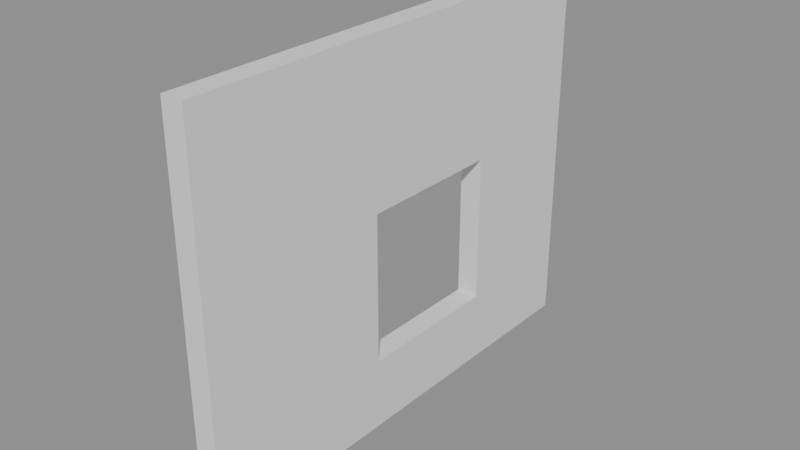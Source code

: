 # Source: LeftWallShop.blend  (saved by Blender 4.5.90; exported with 4.5.12 LTS)
import bpy
from mathutils import Matrix  # noqa: F401  (used for matrix-valued properties, if any)

bpy.ops.wm.read_factory_settings(use_empty=True)
scene = bpy.context.scene
scene.name = 'Temp_LeftWallShop'

# ---- meshes
me_cube_074 = bpy.data.meshes.new('Cube.074')
me_cube_074.from_pydata([(-1.96, -1.96, -1.96), (-1.96, -1.96, 1.96), (-1.96, 1.96, -1.96), (-1.96, 1.96, 1.96), (1.96, -1.96, -1.96), (1.96, -1.96, 1.96), (1.96, 1.96, -1.96), (1.96, 1.96, 1.96), (1.96, -0.3585, 0.3194), (-1.96, -0.3585, 0.3194), (1.96, 0.8665, -1.22), (-1.96, 0.8665, -1.22), (1.96, -0.3585, -1.22), (-1.96, -0.3585, -1.22), (1.96, -0.3585, -0.3585), (1.96, 0.8665, 0.3194), (-1.96, 0.8665, 0.3194)], [], [(0, 1, 9, 13, 11, 2), (2, 3, 7, 6), (6, 7, 15, 10, 12, 14, 4), (4, 5, 1, 0), (2, 6, 4, 0), (7, 3, 1, 5), (11, 10, 15, 16), (12, 13, 9, 8, 14), (4, 14, 8, 15, 7, 5), (2, 11, 16, 9, 1, 3), (13, 12, 10, 11), (16, 15, 8, 9)])
me_cube_074.polygons.foreach_set('use_smooth', [True] * 12)
_k = set([(0, 1), (0, 2), (0, 4), (1, 3), (1, 5), (2, 3), (2, 6), (3, 7), (4, 5), (4, 6), (5, 7), (6, 7), (8, 9), (8, 14), (8, 15), (9, 13), (9, 16), (10, 11), (10, 12), (10, 15), (11, 13), (11, 16), (12, 13), (12, 14), (15, 16)])
me_cube_074.attributes.new('sharp_edge', 'BOOLEAN', 'EDGE').data.foreach_set('value', [ (min(e.vertices), max(e.vertices)) in _k for e in me_cube_074.edges])
_uv = me_cube_074.uv_layers.new(name='UVMap')
_uv.uv.foreach_set('vector', [0.375, 0.0, 0.625, 0.0, 0.5204, 0.1021, 0.4222, 0.1021, 0.4222, 0.1803, 0.375, 0.25, 0.375, 0.25, 0.625, 0.25, 0.625, 0.5, 0.375, 0.5, 0.375, 0.5, 0.625, 0.5, 0.5204, 0.5697, 0.4222, 0.5697, 0.4222, 0.6479, 0.4771, 0.6479, 0.375, 0.75, 0.375, 0.75, 0.625, 0.75, 0.625, 1.0, 0.375, 1.0, 0.125, 0.5, 0.375, 0.5, 0.375, 0.75, 0.125, 0.75, 0.625, 0.5, 0.875, 0.5, 0.875, 0.75, 0.625, 0.75, 0.375, 0.6119, 0.375, 0.6857, 0.625, 0.6857, 0.625, 0.6119, 0.375, 0.06425, 0.375, 0.1381, 0.625, 0.1381, 0.625, 0.06425, 0.5149, 0.06425, 0.375, 0.75, 0.4771, 0.6479, 0.5204, 0.6479, 0.5204, 0.5697, 0.625, 0.5, 0.625, 0.75, 0.375, 0.25, 0.4222, 0.1803, 0.5204, 0.1803, 0.5204, 0.1021, 0.625, 0.0, 0.625, 0.25, 0.125, 0.6119, 0.125, 0.6857, 0.375, 0.6857, 0.375, 0.6119, 0.625, 0.6119, 0.625, 0.6857, 0.875, 0.6857, 0.875, 0.6119])
me_cube_074.update()
me_cube_074.normals_split_custom_set([tuple(v) for v in zip(*[iter([-1.0, 7.598e-08, 5.369e-08, -1.0, 3.741e-08, 2.694e-09, -1.0, 3.819e-08, 3.721e-09, -1.0, 7.598e-08, 5.369e-08, -1.0, 4.106e-08, 7.524e-09, -1.0, 2.878e-08, -8.714e-09, 0.0, 1.0, 0.0, 0.0, 1.0, 0.0, 0.0, 1.0, 0.0, 0.0, 1.0, 0.0, 1.0, 1.282e-07, -2.337e-08, 1.0, 4.799e-08, 1.576e-09, 1.0, 6.948e-08, -5.106e-09, 1.0, 1.282e-07, -2.337e-08, 1.0, 1.282e-07, -2.337e-08, 1.0, 3.206e-08, 6.529e-09, 1.0, 6.411e-08, -3.436e-09, 0.0, -1.0, 0.0, 0.0, -1.0, 0.0, 0.0, -1.0, 0.0, 0.0, -1.0, 0.0, 0.0, 0.0, -1.0, 0.0, 0.0, -1.0, 0.0, 0.0, -1.0, 0.0, 0.0, -1.0, 0.0, 0.0, 1.0, 0.0, 0.0, 1.0, 0.0, 0.0, 1.0, 0.0, 0.0, 1.0, 1.521e-08, -1.0, 0.0, 1.521e-08, -1.0, 0.0, 1.521e-08, -1.0, 0.0, 1.521e-08, -1.0, 0.0, 7.603e-09, 1.0, -5.592e-09, 7.603e-09, 1.0, -5.592e-09, 7.603e-09, 1.0, -5.592e-09, 7.603e-09, 1.0, -5.592e-09, 7.603e-09, 1.0, -5.592e-09, 1.0, 6.411e-08, -3.436e-09, 1.0, 3.206e-08, 6.529e-09, 1.0, 0.0, 1.65e-08, 1.0, 6.948e-08, -5.106e-09, 1.0, 4.799e-08, 1.576e-09, 1.0, 0.0, 1.65e-08, -1.0, 2.878e-08, -8.714e-09, -1.0, 4.106e-08, 7.524e-09, -1.0, 0.0, -4.676e-08, -1.0, 3.819e-08, 3.721e-09, -1.0, 3.741e-08, 2.694e-09, -1.0, 0.0, -4.676e-08, 9.682e-09, 0.0, 1.0, 9.682e-09, 0.0, 1.0, 9.682e-09, 0.0, 1.0, 9.682e-09, 0.0, 1.0, 6.206e-09, 0.0, -1.0, 6.206e-09, 0.0, -1.0, 6.206e-09, 0.0, -1.0, 6.206e-09, 0.0, -1.0])] * 3)])

# ---- objects
ob_leftwallshop = bpy.data.objects.new('LeftWallShop', me_cube_074)

# ---- transforms, parenting, visibility, modifiers, constraints
ob_leftwallshop.location = (0.0, 0.0, 0.0)
ob_leftwallshop.scale = (0.07653, 1.633, 1.299)
ob_leftwallshop.color = (0.8, 0.8, 0.8, 1.0)

# ---- collection membership
scene.collection.objects.link(ob_leftwallshop)

# ---- scene / render settings (as saved in the file)
scene.frame_start = 1; scene.frame_end = 250; scene.frame_set(1)
scene.render.engine = 'BLENDER_EEVEE_NEXT'
scene.render.image_settings.exr_codec = 'NONE'
scene.render.simplify_subdivision_render = 0
scene.render.simplify_child_particles_render = 0.0
scene.eevee.use_volume_custom_range = False
scene.eevee.use_fast_gi = False
scene.eevee.use_shadows = False
scene.view_settings.white_balance_temperature = 0.0
scene.view_settings.white_balance_tint = 0.0
scene.view_settings.white_balance_whitepoint = (2.97, 0.5193, -0.0414)
bpy.context.view_layer.update()

# ---- added for rendering (the .blend has no active camera and no usable light): camera, sun + grey world if the file has none
cam_auto = bpy.data.cameras.new('AutoCamera')
cam_auto.lens = 50.0
cam_auto.sensor_width = 36.0
cam_auto.clip_end = 1000.0
ob_auto_camera = bpy.data.objects.new('AutoCamera', cam_auto)
scene.collection.objects.link(ob_auto_camera)
ob_auto_camera.location = (7.57262, -9.08714, 6.05809)
ob_auto_camera.rotation_euler = (1.09748, -7.21219e-08, 0.694738)
scene.camera = ob_auto_camera
light_auto_sun = bpy.data.lights.new('AutoSun', 'SUN')
light_auto_sun.energy = 3.0
light_auto_sun.angle = 0.0523599
ob_auto_sun = bpy.data.objects.new('AutoSun', light_auto_sun)
scene.collection.objects.link(ob_auto_sun)
ob_auto_sun.rotation_euler = (0.872665, 0.174533, 0.523599)
if scene.world is None:
    world_auto = bpy.data.worlds.new('AutoWorld')
    world_auto.color = (0.3, 0.3, 0.3)
    scene.world = world_auto
bpy.context.view_layer.update()

